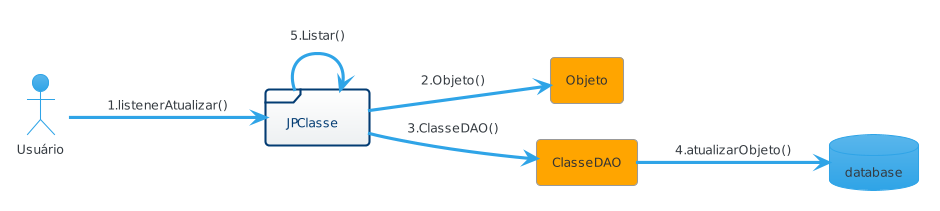

The diagram above was rendered by PlantUML. Its source (embedded in the PNG):
@startuml
!theme cerulean
left to right direction

actor Usuário
agent Objeto
database database
frame JPClasse
agent ClasseDAO 

Usuário --> JPClasse : 1.listenerAtualizar()
JPClasse --> Objeto : 2.Objeto()
JPClasse --> ClasseDAO : 3.ClasseDAO()
ClasseDAO --> database : 4.atualizarObjeto()
JPClasse --> JPClasse : 5.Listar()
@enduml